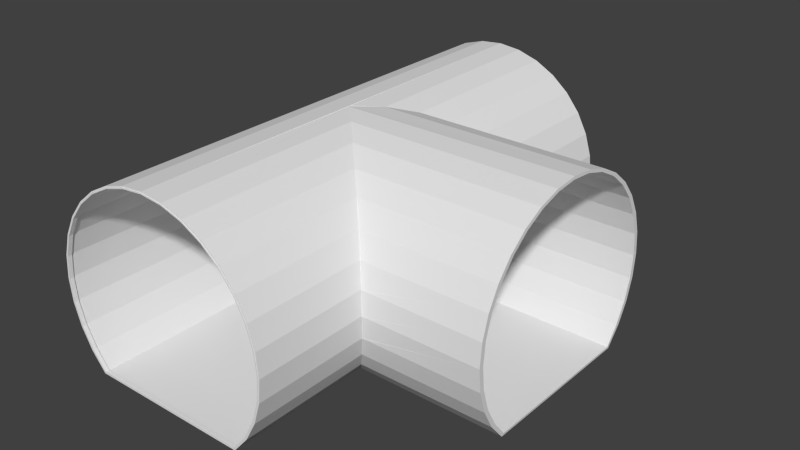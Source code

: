 # Source: BLENDER_Kanalgang_Kreuzung.blend  (saved by Blender 2.73.0; exported with 4.5.12 LTS)
import bpy
from mathutils import Matrix  # noqa: F401  (used for matrix-valued properties, if any)

bpy.ops.wm.read_factory_settings(use_empty=True)
scene = bpy.context.scene
scene.name = 'Scene'

# ---- collections
col_collection_1 = bpy.data.collections.new('Collection 1'); scene.collection.children.link(col_collection_1)

# ---- world
world_world = bpy.data.worlds.new('World'); scene.world = world_world
world_world.color = (0.05088, 0.05088, 0.05088)
world_world.use_sun_shadow = False
world_world.sun_shadow_jitter_overblur = 0.0
world_world.cycles.sampling_method = 'MANUAL'
world_world.cycles.sample_map_resolution = 256

# ---- meshes
me_cube_001 = bpy.data.meshes.new('Cube.001')
me_cube_001.from_pydata([(0.3551, -0.7177, -0.9535), (0.3551, 1.24, -0.9535), (0.4768, 1.24, -0.8052), (0.4768, 0.6652, -0.8052), (0.4768, 0.6652, -0.8052), (0.3551, 0.6044, -0.9535), (0.3551, -0.08772, -0.9535), (0.4768, -0.1486, -0.8052), (0.4768, -0.7177, -0.8052), (-1.029, -0.7177, -0.9535), (-1.029, 1.24, -0.9535), (0.5672, 1.24, -0.636), (0.5672, 0.7104, -0.636), (0.5672, 0.7104, -0.636), (0.4768, -0.1486, -0.8052), (0.5672, -0.1938, -0.636), (0.5672, -0.7177, -0.636), (-1.151, -0.7177, -0.8052), (-1.151, 1.24, -0.8052), (0.6229, 1.24, -0.4524), (0.6229, 0.7383, -0.4524), (0.6229, 0.7383, -0.4524), (0.5672, -0.1938, -0.636), (0.6229, -0.2216, -0.4524), (0.6229, -0.2216, -0.4524), (0.6229, -0.7177, -0.4524), (-1.241, -0.7177, -0.636), (-1.241, 1.24, -0.636), (0.6417, 1.24, -0.2615), (0.6417, 0.7477, -0.2615), (0.6417, 0.7477, -0.2615), (0.6417, -0.231, -0.2615), (0.6417, -0.231, -0.2615), (0.6417, -0.7177, -0.2615), (-1.297, -0.7177, -0.4524), (-1.297, 1.24, -0.4524), (0.6229, 1.24, -0.07051), (0.6229, 0.7383, -0.07051), (0.6229, 0.7383, -0.07051), (0.6229, -0.2216, -0.07051), (0.6229, -0.2216, -0.07051), (0.6229, -0.7177, -0.07051), (-1.316, -0.7177, -0.2615), (-1.316, 1.24, -0.2615), (0.5672, 1.24, 0.1131), (0.5672, 0.7104, 0.1131), (0.5672, 0.7104, 0.1131), (0.5672, -0.1938, 0.1131), (0.5672, -0.1938, 0.1131), (0.5672, -0.7177, 0.1131), (-1.297, -0.7177, -0.07051), (-1.297, 1.24, -0.07051), (0.4768, 1.24, 0.2823), (0.4768, 0.6652, 0.2823), (0.4768, 0.6652, 0.2823), (0.4768, -0.1486, 0.2823), (0.4768, -0.1486, 0.2823), (0.4768, -0.7177, 0.2823), (-1.241, -0.7177, 0.1131), (-1.241, 1.24, 0.1131), (0.3551, 1.24, 0.4306), (0.3551, 0.6044, 0.4306), (0.3551, 0.6044, 0.4306), (0.3551, -0.08772, 0.4306), (0.3551, -0.08771, 0.4306), (0.3551, -0.7177, 0.4306), (-1.151, -0.7177, 0.2823), (-1.151, 1.24, 0.2823), (0.2068, 1.24, 0.5523), (0.2068, 0.5302, 0.5523), (0.2068, 0.5302, 0.5523), (0.2068, -0.01356, 0.5523), (0.2068, -0.01355, 0.5523), (0.2068, -0.7177, 0.5523), (-1.029, -0.7177, 0.4306), (-1.029, 1.24, 0.4306), (0.03754, 1.24, 0.6428), (0.03754, 0.4456, 0.6428), (0.03755, 0.4456, 0.6428), (0.03755, 0.07105, 0.6428), (0.03754, 0.07105, 0.6428), (0.03754, -0.7177, 0.6428), (-0.8808, -0.7177, 0.5523), (-0.8808, 1.24, 0.5523), (-0.1461, 1.24, 0.6985), (-0.1461, 0.3538, 0.6985), (-0.1461, 0.3538, 0.6985), (-0.1461, 0.1629, 0.6985), (-0.1461, 0.1629, 0.6985), (-0.1461, -0.7177, 0.6985), (-0.7116, -0.7177, 0.6428), (-0.7116, 1.24, 0.6428), (-0.3279, 0.2538, 0.7164), (-0.3279, 0.2583, 0.7164), (-0.3279, 0.2629, 0.7164), (-0.337, 1.24, 0.7173), (-0.337, -0.7177, 0.7173), (-0.528, -0.7177, 0.6985), (-0.528, 1.24, 0.6985), (0.4768, 0.6589, -0.8052), (0.4768, -0.1423, -0.8052), (0.3623, -0.08562, -0.9447), (0.3623, 0.6023, -0.9447), (0.4797, 0.6612, -0.7998), (0.5672, 0.7049, -0.636), (0.5672, -0.1883, -0.636), (0.4797, -0.1445, -0.7998), (0.5684, 0.7059, -0.6323), (0.6229, 0.7332, -0.4524), (0.6229, -0.2166, -0.4524), (0.5684, -0.1893, -0.6323), (0.6231, 0.7335, -0.4505), (0.6417, 0.7428, -0.2615), (0.6417, 0.7428, -0.2615), (0.6417, -0.2262, -0.2615), (0.6417, -0.2262, -0.2615), (0.6231, -0.2168, -0.4505), (0.6231, 0.7335, -0.07242), (0.6229, 0.7332, -0.07051), (0.6229, -0.2166, -0.07051), (0.6231, -0.2168, -0.07242), (0.5684, 0.7059, 0.1093), (0.5672, 0.7049, 0.1131), (0.5672, -0.1883, 0.1131), (0.5684, -0.1893, 0.1093), (0.4797, 0.6612, 0.2769), (0.4768, 0.6589, 0.2823), (0.4768, -0.1423, 0.2823), (0.4797, -0.1445, 0.2769), (0.3608, 0.6009, 0.4237), (0.3551, 0.5967, 0.4306), (0.3551, -0.08004, 0.4306), (0.3608, -0.08425, 0.4237), (0.2167, 0.5275, 0.5442), (0.2068, 0.5199, 0.5523), (0.2068, -0.003223, 0.5523), (0.2167, -0.01084, 0.5442), (0.05446, 0.4437, 0.6337), (0.03754, 0.4288, 0.6428), (0.03754, 0.08783, 0.6428), (0.05446, 0.07292, 0.6337), (-0.1144, 0.3528, 0.6889), (-0.1461, 0.3041, 0.6985), (-0.1461, 0.2126, 0.6985), (-0.1144, 0.1638, 0.6889), (-0.2376, 0.2583, 0.7075), (0.3551, -0.7177, -0.9535), (0.4768, -0.718, -0.8052), (0.4768, -0.7017, -0.8052), (0.3551, -0.7017, -0.9535), (-1.029, -0.7177, -0.9535), (-1.029, -0.7017, -0.9535), (0.5672, -0.7182, -0.636), (0.5672, -0.7017, -0.636), (-1.151, -0.718, -0.8052), (-1.151, -0.7017, -0.8052), (0.6229, -0.7185, -0.4524), (0.6229, -0.7017, -0.4524), (-1.241, -0.7182, -0.636), (-1.241, -0.7017, -0.636), (0.6417, -0.7188, -0.2615), (0.6417, -0.7017, -0.2615), (-1.297, -0.7185, -0.4524), (-1.297, -0.7017, -0.4524), (0.6229, -0.719, -0.07051), (0.6229, -0.7017, -0.07051), (-1.316, -0.7188, -0.2615), (-1.316, -0.7017, -0.2615), (0.5672, -0.7193, 0.1131), (0.5672, -0.7017, 0.1131), (-1.297, -0.719, -0.07051), (-1.297, -0.7017, -0.07051), (0.4768, -0.7196, 0.2823), (0.4768, -0.7017, 0.2823), (-1.241, -0.7193, 0.1131), (-1.241, -0.7017, 0.1131), (0.3551, -0.7198, 0.4306), (0.3551, -0.7017, 0.4306), (-1.151, -0.7196, 0.2823), (-1.151, -0.7017, 0.2823), (0.2068, -0.72, 0.5523), (0.2068, -0.7017, 0.5523), (-1.029, -0.7198, 0.4306), (-1.029, -0.7017, 0.4306), (0.03754, -0.7201, 0.6428), (0.03754, -0.7017, 0.6428), (-0.8808, -0.72, 0.5523), (-0.8808, -0.7017, 0.5523), (-0.1461, -0.7202, 0.6985), (-0.1461, -0.7017, 0.6985), (-0.7116, -0.7201, 0.6428), (-0.7116, -0.7017, 0.6428), (-0.337, -0.7202, 0.7173), (-0.337, -0.7017, 0.7173), (-0.528, -0.7202, 0.6985), (-0.528, -0.7017, 0.6985), (1.63, -0.08772, -0.9535), (1.63, -0.1486, -0.8052), (1.63, 0.6044, -0.9535), (1.63, -0.08562, -0.9447), (1.63, -0.1445, -0.7998), (1.63, -0.1938, -0.636), (1.63, 0.6652, -0.8052), (1.63, 0.6023, -0.9447), (1.63, -0.1893, -0.6323), (1.63, -0.2216, -0.4524), (1.63, 0.7104, -0.636), (1.63, 0.6612, -0.7998), (1.63, -0.2168, -0.4505), (1.63, -0.231, -0.2615), (1.63, 0.7383, -0.4524), (1.63, 0.7059, -0.6323), (1.63, -0.2262, -0.2615), (1.63, -0.2216, -0.07051), (1.63, 0.7477, -0.2615), (1.63, 0.7335, -0.4505), (1.63, -0.2168, -0.07242), (1.63, -0.1938, 0.1131), (1.63, 0.7383, -0.07051), (1.63, 0.7428, -0.2615), (1.63, -0.1893, 0.1093), (1.63, -0.1486, 0.2823), (1.63, 0.7104, 0.1131), (1.63, 0.7335, -0.07242), (1.63, -0.1445, 0.2769), (1.63, -0.08772, 0.4306), (1.63, 0.6652, 0.2823), (1.63, 0.7059, 0.1093), (1.63, -0.08425, 0.4237), (1.63, -0.01356, 0.5523), (1.63, 0.6044, 0.4306), (1.63, 0.6612, 0.2769), (1.63, -0.01084, 0.5442), (1.63, 0.07105, 0.6428), (1.63, 0.5302, 0.5523), (1.63, 0.6009, 0.4237), (1.63, 0.07292, 0.6337), (1.63, 0.1629, 0.6985), (1.63, 0.4456, 0.6428), (1.63, 0.5275, 0.5442), (1.63, 0.1638, 0.6889), (1.63, 0.2583, 0.7173), (-0.3279, 0.2583, 0.7173), (1.63, 0.3538, 0.6985), (1.63, 0.4437, 0.6337), (1.63, 0.2583, 0.7075), (1.63, 0.3528, 0.6889), (0.3593, -0.7177, -0.9626), (0.3593, 1.24, -0.9626), (0.4851, 1.24, -0.8108), (0.4823, 0.6715, -0.8107), (0.4816, 0.6714, -0.8114), (0.3592, 0.6068, -0.9623), (0.3592, -0.09012, -0.9623), (0.4822, -0.1544, -0.8114), (0.4851, -0.7177, -0.8108), (-1.033, -0.7177, -0.9626), (-1.033, 1.24, -0.9626), (0.5765, 1.24, -0.6398), (0.5737, 0.717, -0.6398), (0.5731, 0.7171, -0.6406), (0.4825, -0.1548, -0.8105), (0.5737, -0.2, -0.6404), (0.5765, -0.7177, -0.6398), (-1.159, -0.7177, -0.8108), (-1.159, 1.24, -0.8108), (0.6327, 1.24, -0.4544), (0.63, 0.7451, -0.4542), (0.6295, 0.7453, -0.4552), (0.5738, -0.2005, -0.6395), (0.6296, -0.2286, -0.4552), (0.6303, -0.2282, -0.4542), (0.6327, -0.7177, -0.4544), (-1.25, -0.7177, -0.6398), (-1.25, 1.24, -0.6398), (0.6517, 1.24, -0.2615), (0.649, 0.7545, -0.2611), (0.6487, 0.7548, -0.2622), (0.6487, -0.2382, -0.2622), (0.649, -0.2379, -0.2611), (0.6517, -0.7177, -0.2615), (-1.307, -0.7177, -0.4544), (-1.307, 1.24, -0.4544), (0.6327, 1.24, -0.06856), (0.63, 0.745, -0.06804), (0.6298, 0.7454, -0.0691), (0.6298, -0.2288, -0.0691), (0.6299, -0.2283, -0.06804), (0.6327, -0.7177, -0.06856), (-1.326, -0.7177, -0.2615), (-1.326, 1.24, -0.2615), (0.5765, 1.24, 0.1169), (0.5736, 0.7168, 0.1175), (0.5737, 0.7172, 0.1165), (0.5737, -0.2006, 0.1165), (0.5736, -0.2001, 0.1175), (0.5765, -0.7177, 0.1169), (-1.307, -0.7177, -0.06856), (-1.307, 1.24, -0.06856), (0.4851, 1.24, 0.2879), (0.4822, 0.671, 0.2884), (0.4825, 0.6715, 0.2876), (0.4825, -0.1548, 0.2876), (0.4822, -0.1544, 0.2884), (0.4851, -0.7177, 0.2879), (-1.25, -0.7177, 0.1169), (-1.25, 1.24, 0.1169), (0.3621, 1.24, 0.4377), (0.3593, 0.6094, 0.4382), (0.3598, 0.6099, 0.4375), (0.3598, -0.09322, 0.4375), (0.3593, -0.09276, 0.4382), (0.3621, -0.7177, 0.4377), (-1.159, -0.7177, 0.2879), (-1.159, 1.24, 0.2879), (0.2123, 1.24, 0.5607), (0.2098, 0.5343, 0.561), (0.2104, 0.5347, 0.5605), (0.2104, -0.01803, 0.5605), (0.2098, -0.01761, 0.561), (0.2123, -0.7177, 0.5607), (-1.036, -0.7177, 0.4377), (-1.036, 1.24, 0.4377), (0.04137, 1.24, 0.652), (0.03939, 0.4483, 0.6522), (0.04006, 0.4487, 0.652), (0.04006, 0.06797, 0.652), (0.03939, 0.06834, 0.6522), (0.04137, -0.7177, 0.652), (-0.8863, -0.7177, 0.5607), (-0.8863, 1.24, 0.5607), (-0.1441, 1.24, 0.7083), (-0.1453, 0.3547, 0.7084), (-0.1446, 0.3551, 0.7083), (-0.1446, 0.1615, 0.7083), (-0.1453, 0.1619, 0.7084), (-0.1441, -0.7177, 0.7083), (-0.7154, -0.7177, 0.652), (-0.7154, 1.24, 0.652), (-0.3279, 0.2528, 0.7263), (-0.3346, 0.2583, 0.7238), (-0.3279, 0.2638, 0.7263), (-0.337, 1.24, 0.7273), (-0.337, -0.7177, 0.7273), (-0.5299, -0.7177, 0.7083), (-0.5299, 1.24, 0.7083), (0.4768, 0.6497, -0.8015), (0.4768, -0.133, -0.8015), (0.3623, -0.08156, -0.9356), (0.3623, 0.5982, -0.9356), (0.4797, 0.6517, -0.7964), (0.5672, 0.6953, -0.6334), (0.5672, -0.1786, -0.6334), (0.4797, -0.1351, -0.7964), (0.5684, 0.6962, -0.6301), (0.6229, 0.7233, -0.4509), (0.6229, -0.2067, -0.4509), (0.5684, -0.1795, -0.6301), (0.6231, 0.7235, -0.4495), (0.6417, 0.7328, -0.2614), (0.6417, 0.7328, -0.2619), (0.6417, -0.2162, -0.2619), (0.6417, -0.2162, -0.2614), (0.6231, -0.2069, -0.4495), (0.6231, 0.7235, -0.07345), (0.6229, 0.7233, -0.07201), (0.6229, -0.2067, -0.07201), (0.6231, -0.2069, -0.07345), (0.5684, 0.6962, 0.1072), (0.5672, 0.6953, 0.1105), (0.5672, -0.1786, 0.1105), (0.5684, -0.1795, 0.1072), (0.4797, 0.6517, 0.2735), (0.4768, 0.6497, 0.2785), (0.4768, -0.133, 0.2785), (0.4797, -0.1351, 0.2735), (0.3608, 0.5921, 0.4189), (0.3551, 0.5881, 0.4254), (0.3551, -0.0715, 0.4254), (0.3608, -0.07548, 0.4189), (0.2167, 0.5198, 0.5378), (0.2068, 0.5126, 0.5455), (0.2068, 0.00408, 0.5455), (0.2167, -0.003196, 0.5378), (0.05446, 0.4381, 0.6255), (0.03754, 0.4236, 0.6342), (0.03754, 0.09302, 0.6342), (0.05446, 0.07859, 0.6255), (-0.1144, 0.3502, 0.6792), (-0.1454, 0.3008, 0.6891), (-0.1454, 0.2158, 0.6891), (-0.1144, 0.1664, 0.6792), (-0.2276, 0.2583, 0.7069), (0.3508, -0.7177, -0.9445), (0.4685, -0.718, -0.7997), (0.4685, -0.7017, -0.7997), (0.3508, -0.7017, -0.9445), (-1.025, -0.7177, -0.9445), (-1.025, -0.7017, -0.9445), (0.558, -0.7182, -0.6322), (0.558, -0.7017, -0.6322), (-1.142, -0.718, -0.7997), (-1.142, -0.7017, -0.7997), (0.6131, -0.7185, -0.4504), (0.6131, -0.7017, -0.4504), (-1.232, -0.7182, -0.6322), (-1.232, -0.7017, -0.6322), (0.6317, -0.7188, -0.2615), (0.6317, -0.7017, -0.2615), (-1.287, -0.7185, -0.4505), (-1.287, -0.7017, -0.4504), (0.6131, -0.719, -0.07246), (0.6131, -0.7017, -0.07246), (-1.306, -0.7188, -0.2615), (-1.306, -0.7017, -0.2615), (0.558, -0.7193, 0.1093), (0.558, -0.7017, 0.1093), (-1.287, -0.719, -0.07246), (-1.287, -0.7017, -0.07246), (0.4685, -0.7196, 0.2767), (0.4685, -0.7017, 0.2768), (-1.232, -0.7193, 0.1093), (-1.232, -0.7017, 0.1093), (0.348, -0.7198, 0.4235), (0.348, -0.7017, 0.4236), (-1.142, -0.7196, 0.2767), (-1.142, -0.7017, 0.2767), (0.2012, -0.72, 0.544), (0.2012, -0.7017, 0.544), (-1.022, -0.7198, 0.4235), (-1.022, -0.7017, 0.4236), (0.03371, -0.7201, 0.6335), (0.03371, -0.7017, 0.6335), (-0.8752, -0.72, 0.544), (-0.8752, -0.7017, 0.544), (-0.148, -0.7202, 0.6887), (-0.148, -0.7017, 0.6887), (-0.7077, -0.7201, 0.6335), (-0.7077, -0.7017, 0.6335), (-0.337, -0.7202, 0.7073), (-0.337, -0.7017, 0.7073), (-0.526, -0.7202, 0.6887), (-0.526, -0.7017, 0.6887), (1.636, -0.09217, -0.9602), (1.637, -0.1554, -0.8075), (1.636, 0.6088, -0.9602), (1.638, -0.08274, -0.9404), (1.637, -0.1379, -0.7976), (1.637, -0.2008, -0.6375), (1.637, 0.6721, -0.8075), (1.638, 0.5994, -0.9404), (1.637, -0.1825, -0.6308), (1.637, -0.2288, -0.4531), (1.637, 0.7175, -0.6375), (1.637, 0.6546, -0.7976), (1.637, -0.2099, -0.4498), (1.637, -0.2382, -0.2615), (1.637, 0.7454, -0.4531), (1.637, 0.6991, -0.6308), (1.637, -0.2192, -0.2615), (1.637, -0.2288, -0.0698), (1.637, 0.7549, -0.2615), (1.637, 0.7266, -0.4498), (1.637, -0.2099, -0.07311), (1.637, -0.2008, 0.1146), (1.637, 0.7454, -0.0698), (1.637, 0.7358, -0.2615), (1.637, -0.1825, 0.1079), (1.637, -0.1554, 0.2846), (1.637, 0.7175, 0.1146), (1.637, 0.7266, -0.07312), (1.637, -0.1379, 0.2747), (1.637, -0.09418, 0.4339), (1.637, 0.6721, 0.2846), (1.637, 0.6991, 0.1079), (1.637, -0.07811, 0.4206), (1.636, -0.01936, 0.5568), (1.637, 0.6108, 0.4339), (1.637, 0.6546, 0.2747), (1.637, -0.005404, 0.5401), (1.636, 0.06641, 0.6485), (1.636, 0.536, 0.5568), (1.637, 0.5948, 0.4206), (1.637, 0.07717, 0.6285), (1.636, 0.1602, 0.7054), (1.636, 0.4502, 0.6485), (1.637, 0.5221, 0.5401), (1.637, 0.1662, 0.6827), (1.636, 0.2583, 0.7248), (-0.3346, 0.2583, 0.7247), (1.636, 0.3565, 0.7054), (1.637, 0.4395, 0.6285), (1.637, 0.2583, 0.7009), (1.637, 0.3504, 0.6827)], [], [(0, 8, 7, 6, 5, 4, 3, 2, 1), (0, 1, 10, 9), (3, 13, 12, 11, 2), (8, 16, 15, 14, 7), (17, 9, 10, 18), (12, 21, 20, 19, 11), (16, 25, 24, 23, 22, 15), (26, 17, 18, 27), (20, 30, 29, 28, 19), (25, 33, 32, 31, 24), (34, 26, 27, 35), (29, 38, 37, 36, 28), (33, 41, 40, 39, 32), (42, 34, 35, 43), (37, 46, 45, 44, 36), (41, 49, 48, 47, 40), (50, 42, 43, 51), (45, 54, 53, 52, 44), (49, 57, 56, 55, 48), (58, 50, 51, 59), (53, 62, 61, 60, 52), (57, 65, 64, 63, 56), (66, 58, 59, 67), (61, 70, 69, 68, 60), (65, 73, 72, 71, 64), (74, 66, 67, 75), (69, 78, 77, 76, 68), (73, 81, 80, 79, 72), (82, 74, 75, 83), (77, 86, 85, 84, 76), (81, 89, 88, 87, 80), (90, 82, 83, 91), (89, 96, 95, 84, 85, 94, 93, 92, 88), (97, 90, 91, 98), (96, 97, 98, 95), (143, 145, 142), (6, 7, 14, 197, 196), (5, 6, 196, 198), (197, 200, 199, 196), (14, 15, 22, 201, 197), (4, 5, 198, 202), (196, 199, 203, 198), (201, 204, 200, 197), (106, 100, 101, 199, 200), (22, 23, 205, 201), (13, 3, 4, 202, 206), (198, 203, 207, 202), (101, 102, 203, 199), (205, 208, 204, 201), (110, 105, 106, 200, 204), (23, 24, 31, 209, 205), (21, 12, 13, 206, 210), (202, 207, 211, 206), (102, 99, 103, 207, 203), (209, 212, 208, 205), (116, 109, 110, 204, 208), (31, 32, 39, 213, 209), (30, 20, 21, 210, 214), (206, 211, 215, 210), (103, 104, 107, 211, 207), (213, 216, 212, 209), (115, 116, 208, 212), (39, 40, 47, 217, 213), (38, 29, 30, 214, 218), (210, 215, 219, 214), (107, 108, 111, 215, 211), (217, 220, 216, 213), (120, 114, 115, 212, 216), (47, 48, 55, 221, 217), (46, 37, 38, 218, 222), (214, 219, 223, 218), (111, 112, 219, 215), (221, 224, 220, 217), (124, 119, 120, 216, 220), (55, 56, 63, 225, 221), (54, 45, 46, 222, 226), (218, 223, 227, 222), (112, 113, 117, 223, 219), (225, 228, 224, 221), (128, 123, 124, 220, 224), (63, 64, 71, 229, 225), (62, 53, 54, 226, 230), (222, 227, 231, 226), (117, 118, 121, 227, 223), (229, 232, 228, 225), (132, 127, 128, 224, 228), (71, 72, 79, 233, 229), (70, 61, 62, 230, 234), (226, 231, 235, 230), (121, 122, 125, 231, 227), (233, 236, 232, 229), (136, 131, 132, 228, 232), (79, 80, 87, 237, 233), (78, 69, 70, 234, 238), (230, 235, 239, 234), (125, 126, 129, 235, 231), (237, 240, 236, 233), (140, 135, 136, 232, 236), (87, 88, 92, 242, 241, 237), (86, 77, 78, 238, 243), (234, 239, 244, 238), (129, 130, 133, 239, 235), (241, 245, 240, 237), (144, 139, 140, 236, 240), (242, 94, 85, 86, 243, 241), (92, 93, 242), (238, 244, 246, 243), (133, 134, 137, 244, 239), (243, 246, 245, 241), (145, 143, 144, 240, 245), (93, 94, 242), (137, 138, 141, 246, 244), (141, 142, 145, 245, 246), (146, 149, 148, 147), (150, 151, 149, 146), (147, 148, 153, 152), (154, 155, 151, 150), (152, 153, 157, 156), (158, 159, 155, 154), (156, 157, 161, 160), (162, 163, 159, 158), (160, 161, 165, 164), (166, 167, 163, 162), (164, 165, 169, 168), (170, 171, 167, 166), (168, 169, 173, 172), (174, 175, 171, 170), (172, 173, 177, 176), (178, 179, 175, 174), (176, 177, 181, 180), (182, 183, 179, 178), (180, 181, 185, 184), (186, 187, 183, 182), (184, 185, 189, 188), (190, 191, 187, 186), (188, 189, 193, 192), (194, 195, 191, 190), (192, 193, 195, 194), (248, 249, 250, 251, 252, 253, 254, 255, 247), (256, 257, 248, 247), (249, 258, 259, 260, 250), (254, 261, 262, 263, 255), (265, 257, 256, 264), (258, 266, 267, 268, 259), (262, 269, 270, 271, 272, 263), (274, 265, 264, 273), (266, 275, 276, 277, 267), (271, 278, 279, 280, 272), (282, 274, 273, 281), (275, 283, 284, 285, 276), (279, 286, 287, 288, 280), (290, 282, 281, 289), (283, 291, 292, 293, 284), (287, 294, 295, 296, 288), (298, 290, 289, 297), (291, 299, 300, 301, 292), (295, 302, 303, 304, 296), (306, 298, 297, 305), (299, 307, 308, 309, 300), (303, 310, 311, 312, 304), (314, 306, 305, 313), (307, 315, 316, 317, 308), (311, 318, 319, 320, 312), (322, 314, 313, 321), (315, 323, 324, 325, 316), (319, 326, 327, 328, 320), (330, 322, 321, 329), (323, 331, 332, 333, 324), (327, 334, 335, 336, 328), (338, 330, 329, 337), (335, 339, 340, 341, 332, 331, 342, 343, 336), (345, 338, 337, 344), (342, 345, 344, 343), (389, 392, 390), (443, 444, 261, 254, 253), (445, 443, 253, 252), (443, 446, 447, 444), (444, 448, 269, 262, 261), (449, 445, 252, 251), (445, 450, 446, 443), (444, 447, 451, 448), (447, 446, 348, 347, 353), (448, 452, 270, 269), (453, 449, 251, 250, 260), (449, 454, 450, 445), (446, 450, 349, 348), (448, 451, 455, 452), (451, 447, 353, 352, 357), (452, 456, 278, 271, 270), (457, 453, 260, 259, 268), (453, 458, 454, 449), (450, 454, 350, 346, 349), (452, 455, 459, 456), (455, 451, 357, 356, 363), (456, 460, 286, 279, 278), (461, 457, 268, 267, 277), (457, 462, 458, 453), (454, 458, 354, 351, 350), (456, 459, 463, 460), (459, 455, 363, 362), (460, 464, 294, 287, 286), (465, 461, 277, 276, 285), (461, 466, 462, 457), (458, 462, 358, 355, 354), (460, 463, 467, 464), (463, 459, 362, 361, 367), (464, 468, 302, 295, 294), (469, 465, 285, 284, 293), (465, 470, 466, 461), (462, 466, 359, 358), (464, 467, 471, 468), (467, 463, 367, 366, 371), (468, 472, 310, 303, 302), (473, 469, 293, 292, 301), (469, 474, 470, 465), (466, 470, 364, 360, 359), (468, 471, 475, 472), (471, 467, 371, 370, 375), (472, 476, 318, 311, 310), (477, 473, 301, 300, 309), (473, 478, 474, 469), (470, 474, 368, 365, 364), (472, 475, 479, 476), (475, 471, 375, 374, 379), (476, 480, 326, 319, 318), (481, 477, 309, 308, 317), (477, 482, 478, 473), (474, 478, 372, 369, 368), (476, 479, 483, 480), (479, 475, 379, 378, 383), (480, 484, 334, 327, 326), (485, 481, 317, 316, 325), (481, 486, 482, 477), (478, 482, 376, 373, 372), (480, 483, 487, 484), (483, 479, 383, 382, 387), (484, 488, 489, 339, 335, 334), (490, 485, 325, 324, 333), (485, 491, 486, 481), (482, 486, 380, 377, 376), (484, 487, 492, 488), (487, 483, 387, 386, 391), (488, 490, 333, 332, 341, 489), (489, 340, 339), (490, 493, 491, 485), (486, 491, 384, 381, 380), (488, 492, 493, 490), (492, 487, 391, 390, 392), (489, 341, 340), (491, 493, 388, 385, 384), (493, 492, 392, 389, 388), (394, 395, 396, 393), (393, 396, 398, 397), (399, 400, 395, 394), (397, 398, 402, 401), (403, 404, 400, 399), (401, 402, 406, 405), (407, 408, 404, 403), (405, 406, 410, 409), (411, 412, 408, 407), (409, 410, 414, 413), (415, 416, 412, 411), (413, 414, 418, 417), (419, 420, 416, 415), (417, 418, 422, 421), (423, 424, 420, 419), (421, 422, 426, 425), (427, 428, 424, 423), (425, 426, 430, 429), (431, 432, 428, 427), (429, 430, 434, 433), (435, 436, 432, 431), (433, 434, 438, 437), (439, 440, 436, 435), (437, 438, 442, 441), (441, 442, 440, 439), (101, 100, 347, 348), (102, 101, 348, 349), (99, 102, 349, 346), (103, 99, 346, 350), (104, 103, 350, 351), (106, 105, 352, 353), (100, 106, 353, 347), (107, 104, 351, 354), (108, 107, 354, 355), (110, 109, 356, 357), (105, 110, 357, 352), (111, 108, 355, 358), (112, 111, 358, 359), (113, 112, 359, 360), (115, 114, 361, 362), (116, 115, 362, 363), (109, 116, 363, 356), (117, 113, 360, 364), (118, 117, 364, 365), (120, 119, 366, 367), (114, 120, 367, 361), (121, 118, 365, 368), (122, 121, 368, 369), (124, 123, 370, 371), (119, 124, 371, 366), (125, 122, 369, 372), (126, 125, 372, 373), (128, 127, 374, 375), (123, 128, 375, 370), (129, 126, 373, 376), (130, 129, 376, 377), (132, 131, 378, 379), (127, 132, 379, 374), (133, 130, 377, 380), (134, 133, 380, 381), (136, 135, 382, 383), (131, 136, 383, 378), (137, 134, 381, 384), (138, 137, 384, 385), (140, 139, 386, 387), (135, 140, 387, 382), (141, 138, 385, 388), (142, 141, 388, 389), (143, 142, 389, 390), (144, 143, 390, 391), (139, 144, 391, 386), (1, 2, 249, 248), (8, 0, 247, 255), (0, 9, 256, 247), (10, 1, 248, 257), (2, 11, 258, 249), (16, 8, 255, 263), (18, 10, 257, 265), (9, 17, 264, 256), (11, 19, 266, 258), (25, 16, 263, 272), (27, 18, 265, 274), (17, 26, 273, 264), (19, 28, 275, 266), (33, 25, 272, 280), (35, 27, 274, 282), (26, 34, 281, 273), (28, 36, 283, 275), (41, 33, 280, 288), (43, 35, 282, 290), (34, 42, 289, 281), (36, 44, 291, 283), (49, 41, 288, 296), (51, 43, 290, 298), (42, 50, 297, 289), (44, 52, 299, 291), (57, 49, 296, 304), (59, 51, 298, 306), (50, 58, 305, 297), (52, 60, 307, 299), (65, 57, 304, 312), (67, 59, 306, 314), (58, 66, 313, 305), (60, 68, 315, 307), (73, 65, 312, 320), (75, 67, 314, 322), (66, 74, 321, 313), (68, 76, 323, 315), (81, 73, 320, 328), (83, 75, 322, 330), (74, 82, 329, 321), (76, 84, 331, 323), (89, 81, 328, 336), (91, 83, 330, 338), (82, 90, 337, 329), (84, 95, 342, 331), (96, 89, 336, 343), (98, 91, 338, 345), (90, 97, 344, 337), (95, 98, 345, 342), (97, 96, 343, 344), (146, 147, 394, 393), (148, 149, 396, 395), (150, 146, 393, 397), (149, 151, 398, 396), (147, 152, 399, 394), (153, 148, 395, 400), (154, 150, 397, 401), (151, 155, 402, 398), (152, 156, 403, 399), (157, 153, 400, 404), (158, 154, 401, 405), (155, 159, 406, 402), (156, 160, 407, 403), (161, 157, 404, 408), (162, 158, 405, 409), (159, 163, 410, 406), (160, 164, 411, 407), (165, 161, 408, 412), (166, 162, 409, 413), (163, 167, 414, 410), (164, 168, 415, 411), (169, 165, 412, 416), (170, 166, 413, 417), (167, 171, 418, 414), (168, 172, 419, 415), (173, 169, 416, 420), (174, 170, 417, 421), (171, 175, 422, 418), (172, 176, 423, 419), (177, 173, 420, 424), (178, 174, 421, 425), (175, 179, 426, 422), (176, 180, 427, 423), (181, 177, 424, 428), (182, 178, 425, 429), (179, 183, 430, 426), (180, 184, 431, 427), (185, 181, 428, 432), (186, 182, 429, 433), (183, 187, 434, 430), (184, 188, 435, 431), (189, 185, 432, 436), (190, 186, 433, 437), (187, 191, 438, 434), (188, 192, 439, 435), (193, 189, 436, 440), (194, 190, 437, 441), (191, 195, 442, 438), (192, 194, 441, 439), (195, 193, 440, 442)])
me_cube_001.use_remesh_preserve_volume = False
me_cube_001.use_remesh_preserve_attributes = False
me_cube_001.use_mirror_vertex_groups = False
me_cube_001.update()

# ---- objects
ob_weltabschnitt_kanalgang_kreuzung = bpy.data.objects.new('Weltabschnitt_Kanalgang_Kreuzung', me_cube_001)

# ---- transforms, parenting, visibility, modifiers, constraints
ob_weltabschnitt_kanalgang_kreuzung.location = (0.0, 0.0, 0.0)
ob_weltabschnitt_kanalgang_kreuzung.scale = (1.0, 2.0, 1.0)
ob_weltabschnitt_kanalgang_kreuzung.lineart.crease_threshold = 0.0

# ---- collection membership
col_collection_1.objects.link(ob_weltabschnitt_kanalgang_kreuzung)

# ---- scene / render settings (as saved in the file)
scene.frame_start = 1; scene.frame_end = 250; scene.frame_set(1)
scene.render.engine = 'BLENDER_EEVEE_NEXT'
scene.render.resolution_percentage = 50
scene.render.dither_intensity = 0.0
scene.cycles.use_denoising = False
scene.cycles.samples = 10
scene.cycles.sampling_pattern = 'TABULATED_SOBOL'
scene.cycles.light_sampling_threshold = 0.0
scene.cycles.use_adaptive_sampling = False
scene.cycles.use_light_tree = False
scene.cycles.blur_glossy = 0.0
scene.cycles.pixel_filter_type = 'GAUSSIAN'
scene.cycles.sample_clamp_indirect = 0.0
scene.view_settings.view_transform = 'Standard'
bpy.context.view_layer.update()

# ---- added for rendering (the .blend has no active camera and no usable light): camera, sun
cam_auto = bpy.data.cameras.new('AutoCamera')
cam_auto.lens = 50.0
cam_auto.sensor_width = 36.0
cam_auto.clip_end = 1000.0
ob_auto_camera = bpy.data.objects.new('AutoCamera', cam_auto)
scene.collection.objects.link(ob_auto_camera)
ob_auto_camera.location = (4.96442, -5.25026, 3.72893)
ob_auto_camera.rotation_euler = (1.09748, -7.21219e-08, 0.694738)
scene.camera = ob_auto_camera
light_auto_sun = bpy.data.lights.new('AutoSun', 'SUN')
light_auto_sun.energy = 3.0
light_auto_sun.angle = 0.0523599
ob_auto_sun = bpy.data.objects.new('AutoSun', light_auto_sun)
scene.collection.objects.link(ob_auto_sun)
ob_auto_sun.rotation_euler = (0.872665, 0.174533, 0.523599)
bpy.context.view_layer.update()
